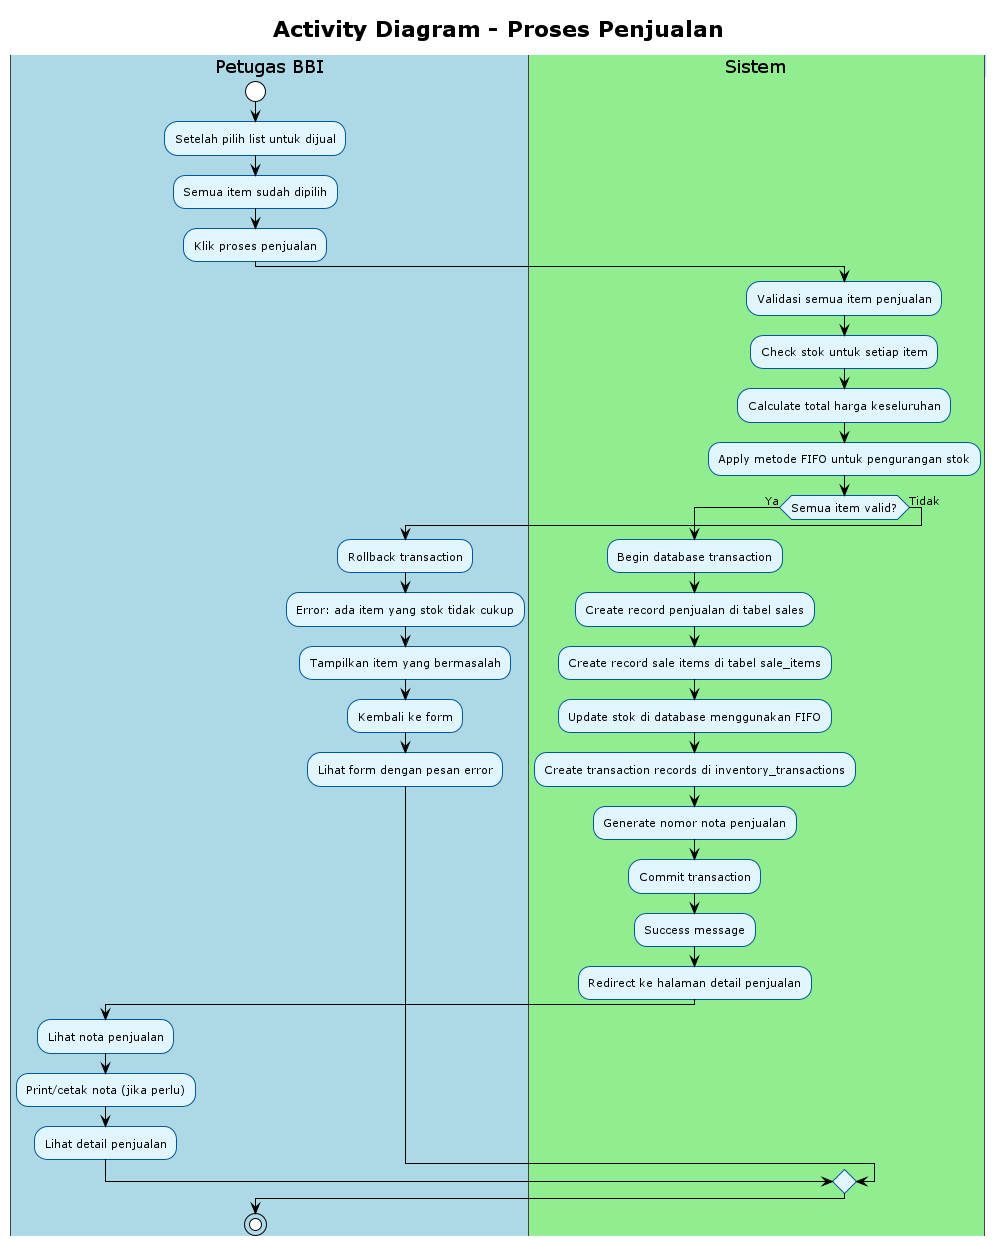

The diagram above was rendered by PlantUML. Its source (embedded in the PNG):
@startuml
!theme plain
skinparam activity {
    BackgroundColor #E1F5FE
    BorderColor #01579B
    FontSize 11
}
skinparam swimlane {
    BackgroundColor #F5F5F5
    BorderColor #424242
    TitleBackgroundColor #BBDEFB
    TitleBorderColor #1976D2
}

title Activity Diagram - Proses Penjualan

|#LightBlue|Petugas BBI|
start
:Setelah pilih list untuk dijual;
:Semua item sudah dipilih;
:Klik proses penjualan;

|#LightGreen|Sistem|
:Validasi semua item penjualan;
:Check stok untuk setiap item;
:Calculate total harga keseluruhan;
:Apply metode FIFO untuk pengurangan stok;

if (Semua item valid?) then (Ya)
    :Begin database transaction;
    :Create record penjualan di tabel sales;
    :Create record sale items di tabel sale_items;
    :Update stok di database menggunakan FIFO;
    :Create transaction records di inventory_transactions;
    :Generate nomor nota penjualan;
    :Commit transaction;
    :Success message;
    :Redirect ke halaman detail penjualan;
    |#LightBlue|Petugas BBI|
    :Lihat nota penjualan;
    :Print/cetak nota (jika perlu);
    :Lihat detail penjualan;
else (Tidak)
    :Rollback transaction;
    :Error: ada item yang stok tidak cukup;
    :Tampilkan item yang bermasalah;
    :Kembali ke form;
    |#LightBlue|Petugas BBI|
    :Lihat form dengan pesan error;
endif

stop

@enduml